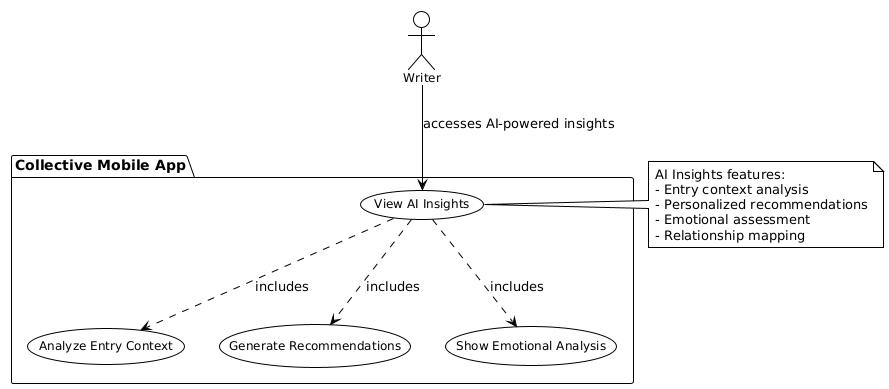

The diagram above was rendered by PlantUML. Its source (embedded in the PNG):
@startuml
!theme plain
skinparam usecase {
    BackgroundColor White
    BorderColor Black
    FontSize 12
}
skinparam actor {
    BackgroundColor White
    BorderColor Black
    FontSize 12
}

actor "Writer" as W

package "Collective Mobile App" {
    usecase "View AI Insights" as UC15
    usecase "Analyze Entry Context" as UC15_1
    usecase "Generate Recommendations" as UC15_2
    usecase "Show Emotional Analysis" as UC15_3
}

W --> UC15 : accesses AI-powered insights
UC15 ..> UC15_1 : includes
UC15 ..> UC15_2 : includes
UC15 ..> UC15_3 : includes

note right of UC15
AI Insights features:
- Entry context analysis
- Personalized recommendations
- Emotional assessment
- Relationship mapping
end note
@enduml